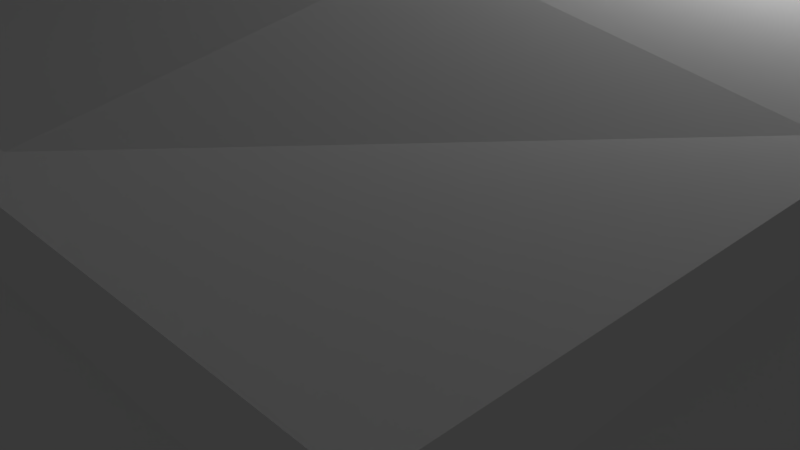 # Source: Tower_Building.blend  (saved by Blender 2.69.0; exported with 4.5.12 LTS)
import bpy
from mathutils import Matrix  # noqa: F401  (used for matrix-valued properties, if any)

bpy.ops.wm.read_factory_settings(use_empty=True)
scene = bpy.context.scene
scene.name = 'Scene'

# ---- collections
col_collection_1 = bpy.data.collections.new('Collection 1'); scene.collection.children.link(col_collection_1)

# ---- materials (node trees are filled in below, after node groups)
mat_stone_wall = bpy.data.materials.new('Stone Wall')
mat_stone_wall.alpha_threshold = 0.0
mat_stone_wall.use_transparent_shadow = False
mat_stone_wall.roughness = 0.5
mat_stone_wall.line_color = (0.0, 0.0, 0.0, 1.0)
mat_tiled_roof = bpy.data.materials.new('Tiled Roof')
mat_tiled_roof.alpha_threshold = 0.0
mat_tiled_roof.use_transparent_shadow = False
mat_tiled_roof.roughness = 0.5
mat_tiled_roof.line_color = (0.0, 0.0, 0.0, 1.0)
mat_window = bpy.data.materials.new('Window')
mat_window.alpha_threshold = 0.0
mat_window.use_transparent_shadow = False
mat_window.roughness = 0.5
mat_window.line_color = (0.0, 0.0, 0.0, 1.0)
mat_wooden_door = bpy.data.materials.new('Wooden Door')
mat_wooden_door.alpha_threshold = 0.0
mat_wooden_door.use_transparent_shadow = False
mat_wooden_door.roughness = 0.5
mat_wooden_door.line_color = (0.0, 0.0, 0.0, 1.0)

# ---- material node trees

# ---- world
world_world = bpy.data.worlds.new('World'); scene.world = world_world
world_world.color = (0.05088, 0.05088, 0.05088)
world_world.use_sun_shadow = False
world_world.sun_shadow_jitter_overblur = 0.0
world_world.cycles.sampling_method = 'MANUAL'
world_world.cycles.sample_map_resolution = 256

# ---- cameras
cam_camera = bpy.data.cameras.new('Camera')
cam_camera.clip_end = 100.0
cam_camera.lens = 35.0
cam_camera.sensor_width = 32.0
cam_camera.sensor_height = 18.0
cam_camera.ortho_scale = 7.314
cam_camera.dof.focus_distance = 0.0
cam_camera.dof.aperture_fstop = 128.0

# ---- lights
light_lamp = bpy.data.lights.new('Lamp', 'POINT')
light_lamp.transmission_factor = 0.0
light_lamp.cutoff_distance = 30.0
light_lamp.energy = 100.0
light_lamp.shadow_buffer_clip_start = 1.001
light_lamp.shadow_soft_size = 0.1
light_lamp.shadow_maximum_resolution = 0.006
light_lamp.use_absolute_resolution = True
light_lamp.cycles.use_multiple_importance_sampling = False

# ---- meshes
me_cube_001 = bpy.data.meshes.new('Cube.001')
me_cube_001.from_pydata([(5.689, 1.948, -1.001), (5.689, 1.948, 3.071), (2.623, 5.0, -1.0), (2.622, 5.0, 3.05), (5.689, 7.948, -1.001), (5.689, 7.948, 3.071), (7.811, 7.069, -1.001), (7.81, 7.069, 3.071), (8.689, 4.948, -1.001), (8.689, 4.948, 3.071), (7.811, 2.826, -1.001), (7.81, 2.826, 3.071), (2.621, 5.0, 3.55), (3.568, 7.069, -1.001), (3.568, 7.069, 3.071), (5.688, 1.947, 3.571), (8.685, 4.947, 5.571), (7.806, 7.069, 5.571), (5.685, 7.947, 5.571), (5.685, 1.947, 5.571), (2.618, 5.0, 5.55), (5.688, 7.947, 3.571), (7.809, 7.069, 3.571), (8.688, 4.947, 3.571), (7.809, 2.826, 3.571), (3.567, 2.826, 4.129), (3.567, 7.069, 3.571), (7.806, 2.826, 5.571), (3.563, 2.826, 5.571), (3.563, 7.069, 5.571), (8.684, 4.947, 5.871), (7.805, 7.069, 5.871), (5.684, 7.947, 5.871), (5.684, 1.947, 5.871), (2.617, 5.0, 5.85), (7.805, 2.826, 5.871), (3.563, 2.826, 5.871), (3.563, 7.069, 5.871), (8.045, 4.949, 6.371), (7.353, 6.62, 6.371), (5.681, 7.313, 6.371), (5.681, 2.585, 6.371), (3.265, 4.99, 6.35), (7.353, 3.277, 6.371), (4.01, 3.277, 6.371), (4.01, 6.62, 6.371), (7.808, 2.826, 4.238), (7.807, 2.826, 4.905), (8.687, 4.947, 4.238), (8.686, 4.947, 4.905), (8.394, 4.24, 4.238), (8.101, 3.533, 4.238), (8.393, 4.24, 4.905), (8.1, 3.533, 4.905), (8.334, 4.265, 4.238), (8.041, 3.558, 4.238), (8.333, 4.265, 4.904), (8.04, 3.558, 4.904)], [], [(4, 5, 7, 6), (6, 7, 9, 8), (8, 9, 11, 10), (10, 11, 1, 0), (13, 14, 5, 4), (2, 3, 14, 13), (14, 3, 12, 26), (11, 9, 23, 24), (7, 5, 21, 22), (15, 24, 46, 47, 27, 19), (5, 14, 26, 21), (9, 7, 22, 23), (19, 27, 35, 33), (21, 26, 29, 18), (12, 25, 28, 20), (26, 12, 20, 29), (47, 53, 52, 49, 16, 27), (23, 22, 17, 16, 49, 48), (22, 21, 18, 17), (25, 15, 19, 28), (33, 35, 43, 41), (18, 29, 37, 32), (20, 28, 36, 34), (29, 20, 34, 37), (27, 16, 30, 35), (16, 17, 31, 30), (17, 18, 32, 31), (28, 19, 33, 36), (39, 40, 45, 42, 44, 41, 43, 38), (32, 37, 45, 40), (34, 36, 44, 42), (37, 34, 42, 45), (35, 30, 38, 43), (30, 31, 39, 38), (31, 32, 40, 39), (36, 33, 41, 44), (1, 11, 24, 15), (24, 23, 48, 50, 51, 46), (50, 48, 49, 52), (46, 51, 53, 47), (50, 52, 56, 54), (55, 54, 56, 57), (53, 51, 55, 57), (52, 53, 57, 56), (51, 50, 54, 55)])
me_cube_001.polygons.foreach_set('material_index', [0, 0, 0, 0, 0, 0, 0, 0, 0, 0, 0, 0, 1, 0, 0, 0, 0, 0, 0, 0, 1, 1, 1, 1, 1, 1, 1, 1, 1, 1, 1, 1, 1, 1, 1, 1, 0, 0, 0, 0, 0, 2, 0, 0, 0])
_uv = me_cube_001.uv_layers.new(name='UVMap')
_uv.uv.foreach_set('vector', [0.1247, 0.0009706, 0.1247, 0.2219, 9.967e-05, 0.2219, 0.0001771, 0.0009141, 0.9999, 0.0001427, 0.9998, 0.2213, 0.8752, 0.2212, 0.8752, 9.967e-05, 0.8752, 9.967e-05, 0.8752, 0.2212, 0.7505, 0.2213, 0.7504, 0.0001072, 0.7504, 0.0001072, 0.7505, 0.2213, 0.6258, 0.2215, 0.6257, 0.0001831, 0.2493, 0.001028, 0.2492, 0.222, 0.1247, 0.2219, 0.1247, 0.0009706, 0.3727, 0.00114, 0.3727, 0.2209, 0.2492, 0.222, 0.2493, 0.001028, 0.2492, 0.222, 0.3727, 0.2209, 0.3727, 0.248, 0.2493, 0.2491, 0.7505, 0.2213, 0.8752, 0.2212, 0.8752, 0.2484, 0.7505, 0.2484, 9.967e-05, 0.2219, 0.1247, 0.2219, 0.1247, 0.249, 0.0001239, 0.249, 0.6258, 0.2486, 0.7505, 0.2484, 0.7504, 0.2847, 0.7511, 0.3208, 0.7505, 0.3568, 0.6259, 0.3571, 0.1247, 0.2219, 0.2492, 0.222, 0.2493, 0.2491, 0.1247, 0.249, 0.8752, 0.2212, 0.9998, 0.2213, 0.9998, 0.2485, 0.8752, 0.2484, 0.2545, 0.3614, 0.3544, 0.4669, 0.3354, 0.4735, 0.2456, 0.3798, 0.1247, 0.249, 0.2493, 0.2491, 0.2494, 0.3576, 0.1248, 0.3575, 0.3727, 0.248, 0.5013, 0.2792, 0.5014, 0.3575, 0.3728, 0.3565, 0.2493, 0.2491, 0.3727, 0.248, 0.3728, 0.3565, 0.2494, 0.3576, 0.7511, 0.3208, 0.7921, 0.3207, 0.8335, 0.3207, 0.8746, 0.3206, 0.8753, 0.3567, 0.7505, 0.3568, 0.8752, 0.2484, 0.9998, 0.2485, 0.9997, 0.3568, 0.8753, 0.3567, 0.8746, 0.3206, 0.8752, 0.2846, 0.0001239, 0.249, 0.1247, 0.249, 0.1248, 0.3575, 0.0002423, 0.3575, 0.5013, 0.2792, 0.6258, 0.2486, 0.6259, 0.3571, 0.5014, 0.3575, 0.2456, 0.3798, 0.3354, 0.4735, 0.2911, 0.4906, 0.2253, 0.4221, 0.1062, 0.7068, 0.003252, 0.6027, 0.02315, 0.5943, 0.1135, 0.6878, 9.967e-05, 0.4596, 0.1077, 0.3578, 0.1155, 0.3781, 0.01772, 0.467, 0.003252, 0.6027, 9.967e-05, 0.4596, 0.01772, 0.467, 0.02315, 0.5943, 0.3544, 0.4669, 0.3492, 0.6081, 0.3323, 0.6008, 0.3354, 0.4735, 0.3492, 0.6081, 0.2496, 0.7068, 0.2415, 0.6886, 0.3323, 0.6008, 0.2496, 0.7068, 0.1062, 0.7068, 0.1135, 0.6878, 0.2415, 0.6886, 0.1077, 0.3578, 0.2545, 0.3614, 0.2456, 0.3798, 0.1155, 0.3781, 0.2234, 0.6468, 0.1303, 0.6447, 0.06547, 0.5769, 0.06175, 0.4851, 0.1318, 0.4207, 0.2253, 0.4221, 0.2911, 0.4906, 0.2897, 0.5838, 0.1135, 0.6878, 0.02315, 0.5943, 0.06547, 0.5769, 0.1303, 0.6447, 0.01772, 0.467, 0.1155, 0.3781, 0.1318, 0.4207, 0.06175, 0.4851, 0.02315, 0.5943, 0.01772, 0.467, 0.06175, 0.4851, 0.06547, 0.5769, 0.3354, 0.4735, 0.3323, 0.6008, 0.2897, 0.5838, 0.2911, 0.4906, 0.3323, 0.6008, 0.2415, 0.6886, 0.2234, 0.6468, 0.2897, 0.5838, 0.2415, 0.6886, 0.1135, 0.6878, 0.1303, 0.6447, 0.2234, 0.6468, 0.1155, 0.3781, 0.2456, 0.3798, 0.2253, 0.4221, 0.1318, 0.4207, 0.6258, 0.2215, 0.7505, 0.2213, 0.7505, 0.2484, 0.6258, 0.2486, 0.7505, 0.2484, 0.8752, 0.2484, 0.8752, 0.2846, 0.8336, 0.2846, 0.7921, 0.2846, 0.7504, 0.2847, 0.8336, 0.2846, 0.8752, 0.2846, 0.8746, 0.3206, 0.8335, 0.3207, 0.7504, 0.2847, 0.7921, 0.2846, 0.7921, 0.3207, 0.7511, 0.3208, 0.4065, 0.3578, 0.4023, 0.4008, 0.398, 0.3969, 0.4022, 0.3625, 0.3631, 0.3618, 0.4022, 0.3625, 0.398, 0.3969, 0.3589, 0.3962, 0.3546, 0.4008, 0.3588, 0.3578, 0.3631, 0.3618, 0.3589, 0.3962, 0.4023, 0.4008, 0.3546, 0.4008, 0.3589, 0.3962, 0.398, 0.3969, 0.3588, 0.3578, 0.4065, 0.3578, 0.4022, 0.3625, 0.3631, 0.3618])
me_cube_001.materials.append(mat_stone_wall)
me_cube_001.materials.append(mat_tiled_roof)
me_cube_001.materials.append(mat_window)
me_cube_001.use_remesh_preserve_volume = False
me_cube_001.use_remesh_preserve_attributes = False
me_cube_001.use_mirror_vertex_groups = False
me_cube_001.update()
me_cube = bpy.data.meshes.new('Cube')
me_cube.from_pydata([(5.7, -5.0, -1.0), (-6.0, -5.0, -1.0), (-6.0, 5.0, -1.0), (5.7, -5.0, 3.05), (-6.0, -5.0, 3.05), (-6.0, 5.0, 3.05), (5.689, 1.948, -1.001), (-6.0, 2.0, -1.0), (5.689, 1.948, 3.071), (-6.0, 3.5, -1.0), (-6.0, 2.0, 3.05), (2.623, 5.0, -1.0), (2.622, -5.0, -1.0), (2.622, 5.0, 3.05), (2.622, -5.0, 3.05), (-6.0, 3.5, 3.05), (-1.543, -5.0, 3.05), (-1.543, -5.0, -1.0), (-1.543, 5.0, -1.0), (-1.543, 5.0, 3.05), (-6.0, -1.531, -1.0), (5.7, -1.531, -1.0), (5.7, -1.531, 3.05), (-6.0, -1.531, 3.05), (-6.0, 3.5, 1.1), (-6.0, 2.0, 1.1), (-5.0, 2.0, -1.0), (-5.0, 3.5, -1.0), (-5.0, 3.5, 1.1), (-5.0, 2.0, 1.1), (2.621, 5.0, 3.55), (5.688, 1.947, 3.571), (-6.001, 5.0, 3.55), (-6.001, -5.0, 3.55), (5.699, -5.0, 3.55), (2.621, -5.0, 3.55), (-1.544, -5.0, 3.55), (-1.544, 5.0, 3.55), (5.699, -1.531, 3.55), (-6.001, 1.999, 3.55), (-6.001, -1.531, 3.55), (3.567, 2.826, 4.129), (-1.663, 1.968, 4.251), (-1.658, -1.536, 4.241), (2.514, 1.958, 4.258), (2.522, -1.534, 4.242), (-6.001, -5.3, 3.55), (5.699, -5.3, 3.55), (5.7, -5.3, 3.05), (-6.0, -5.3, 3.05), (2.622, -5.3, 3.05), (-1.543, -5.3, 3.05), (2.621, -5.3, 3.55), (-1.544, -5.3, 3.55), (-6.301, 5.0, 3.55), (-6.301, -5.0, 3.55), (-6.3, -5.0, 3.05), (-6.3, 5.0, 3.05), (-6.3, 2.0, 3.05), (-6.3, -1.531, 3.05), (-6.301, 1.999, 3.55), (-6.301, -1.531, 3.55), (-6.301, -5.3, 3.549), (-6.3, -5.3, 3.049), (2.621, 5.3, 3.55), (-6.001, 5.3, 3.55), (-6.0, 5.3, 3.05), (2.622, 5.3, 3.05), (-1.543, 5.3, 3.05), (-1.544, 5.3, 3.55), (-6.301, 5.3, 3.55), (-6.3, 5.3, 3.05), (5.988, 1.895, 3.572), (5.999, -5.0, 3.55), (6.0, -5.0, 3.05), (5.989, 1.895, 3.072), (6.0, -1.531, 3.05), (5.999, -1.531, 3.55), (5.999, -5.3, 3.55), (6.0, -5.3, 3.05)], [], [(9, 24, 15, 5, 2), (19, 18, 2, 5), (20, 23, 10, 25, 7), (0, 3, 14, 12), (17, 16, 4, 1), (21, 22, 3, 0), (25, 10, 15, 24), (13, 11, 18, 19), (12, 14, 16, 17), (1, 4, 23, 20), (6, 8, 22, 21), (25, 24, 28, 29), (26, 29, 28, 27), (9, 7, 26, 27), (7, 25, 29, 26), (24, 9, 27, 28), (10, 23, 59, 58), (23, 4, 56, 59), (57, 54, 70, 71), (39, 32, 54, 60), (35, 36, 53, 52), (49, 46, 62, 63), (46, 33, 55, 62), (38, 34, 73, 77), (36, 33, 46, 53), (47, 48, 79, 78), (8, 31, 72, 75), (31, 41, 44), (42, 39, 40, 43), (33, 36, 43, 40), (44, 42, 43, 45), (32, 39, 42, 37), (31, 44, 45, 38), (37, 42, 44, 30), (36, 35, 45, 43), (41, 30, 44), (38, 45, 35, 34), (54, 32, 65, 70), (19, 5, 66, 68), (34, 35, 52, 47), (50, 48, 47, 52), (49, 51, 53, 46), (51, 50, 52, 53), (3, 22, 76, 74), (4, 16, 51, 49), (58, 59, 61, 60), (59, 56, 55, 61), (57, 58, 60, 54), (55, 56, 63, 62), (33, 40, 61, 55), (40, 39, 60, 61), (14, 3, 48, 50), (68, 66, 65, 69), (67, 68, 69, 64), (65, 66, 71, 70), (32, 37, 69, 65), (37, 30, 64, 69), (5, 57, 71, 66), (76, 75, 72, 77), (74, 76, 77, 73), (74, 73, 78, 79), (31, 38, 77, 72), (13, 19, 68, 67), (34, 47, 78, 73), (4, 49, 63, 56), (22, 8, 75, 76), (16, 14, 50, 51), (30, 13, 67, 64), (48, 3, 74, 79), (5, 15, 10, 58, 57)])
me_cube.polygons.foreach_set('material_index', [0, 0, 0, 0, 0, 0, 0, 0, 0, 0, 0, 0, 2, 0, 0, 0, 1, 1, 1, 1, 1, 1, 1, 1, 1, 1, 0, 1, 1, 1, 1, 1, 1, 1, 1, 1, 1, 1, 1, 1, 1, 1, 1, 1, 1, 1, 1, 1, 1, 1, 1, 1, 1, 1, 1, 1, 1, 1, 1, 1, 1, 1, 1, 1, 1, 1, 1, 0, 1, 1])
_uv = me_cube.uv_layers.new(name='UVMap')
_uv.uv.foreach_set('vector', [0.3977, 0.9998, 0.3977, 0.9016, 0.3977, 0.8104, 0.4679, 0.8104, 0.4679, 0.9998, 0.6941, 0.195, 0.8835, 0.195, 0.8835, 0.4035, 0.6941, 0.4035, 0.1624, 0.9998, 0.1624, 0.8104, 0.3276, 0.8104, 0.3276, 0.9016, 0.3276, 0.9998, 0.5474, 0.6206, 0.5474, 0.81, 0.4034, 0.81, 0.4035, 0.6206, 0.2087, 0.6206, 0.2086, 0.81, 0.0001957, 0.81, 0.0002186, 0.6206, 0.71, 0.6207, 0.71, 0.8101, 0.5478, 0.8101, 0.5478, 0.6207, 0.3276, 0.9016, 0.3276, 0.8104, 0.3977, 0.8104, 0.3977, 0.9016, 0.6941, 0.0002184, 0.8835, 0.0001957, 0.8835, 0.195, 0.6941, 0.195, 0.4035, 0.6206, 0.4034, 0.81, 0.2086, 0.81, 0.2087, 0.6206, 0.0001999, 0.9998, 0.0001957, 0.8104, 0.1624, 0.8104, 0.1624, 0.9998, 0.8727, 0.6206, 0.8727, 0.8111, 0.71, 0.8101, 0.71, 0.6207, 0.8595, 0.4833, 0.8722, 0.6202, 0.8056, 0.5748, 0.8088, 0.537, 0.7607, 0.5286, 0.8088, 0.537, 0.8056, 0.5748, 0.7576, 0.5665, 0.7069, 0.6202, 0.6941, 0.4833, 0.7607, 0.5286, 0.7576, 0.5665, 0.6941, 0.4833, 0.8595, 0.4833, 0.8088, 0.537, 0.7607, 0.5286, 0.8722, 0.6202, 0.7069, 0.6202, 0.7576, 0.5665, 0.8056, 0.5748, 0.0001957, 0.3841, 0.007388, 0.2129, 0.02158, 0.2158, 0.01424, 0.3822, 0.007388, 0.2129, 0.0686, 0.05743, 0.07492, 0.07886, 0.02158, 0.2158, 0.05678, 0.5097, 0.07163, 0.4976, 0.0751, 0.506, 0.06732, 0.5119, 0.05121, 0.3777, 0.08406, 0.496, 0.07163, 0.4976, 0.03789, 0.3792, 0.4685, 0.05234, 0.2777, 0.05059, 0.2763, 0.03729, 0.4701, 0.03884, 0.08973, 0.06505, 0.1007, 0.0805, 0.09232, 0.08342, 0.08691, 0.07546, 0.1007, 0.0805, 0.1015, 0.09267, 0.08973, 0.0908, 0.09232, 0.08342, 0.6313, 0.2345, 0.593, 0.08094, 0.6054, 0.07943, 0.6466, 0.2319, 0.2777, 0.05059, 0.1015, 0.09267, 0.1007, 0.0805, 0.2763, 0.03729, 0.5942, 0.06879, 0.6052, 0.05346, 0.6106, 0.06429, 0.6019, 0.07095, 0.6937, 0.3881, 0.6518, 0.3978, 0.6615, 0.3737, 0.6807, 0.3729, 0.6518, 0.3978, 0.5258, 0.4531, 0.471, 0.4046, 0.2703, 0.3927, 0.05121, 0.3777, 0.05707, 0.2227, 0.2741, 0.2285, 0.1015, 0.09267, 0.2777, 0.05059, 0.2741, 0.2285, 0.05707, 0.2227, 0.471, 0.4046, 0.2703, 0.3927, 0.2741, 0.2285, 0.4686, 0.2338, 0.08406, 0.496, 0.05121, 0.3777, 0.2703, 0.3927, 0.2675, 0.5487, 0.6518, 0.3978, 0.471, 0.4046, 0.4686, 0.2338, 0.6313, 0.2345, 0.2675, 0.5487, 0.2703, 0.3927, 0.471, 0.4046, 0.4557, 0.5756, 0.2777, 0.05059, 0.4685, 0.05234, 0.4686, 0.2338, 0.2741, 0.2285, 0.5258, 0.4531, 0.4557, 0.5756, 0.471, 0.4046, 0.6313, 0.2345, 0.4686, 0.2338, 0.4685, 0.05234, 0.593, 0.08094, 0.07163, 0.4976, 0.08406, 0.496, 0.08281, 0.5083, 0.0751, 0.506, 0.2571, 0.6041, 0.05012, 0.5311, 0.07136, 0.5239, 0.2602, 0.5881, 0.593, 0.08094, 0.4685, 0.05234, 0.4701, 0.03884, 0.5942, 0.06879, 0.4733, 0.01508, 0.6052, 0.05346, 0.5942, 0.06879, 0.4701, 0.03884, 0.08973, 0.06505, 0.2736, 0.0142, 0.2763, 0.03729, 0.1007, 0.0805, 0.2736, 0.0142, 0.4733, 0.01508, 0.4701, 0.03884, 0.2763, 0.03729, 0.6287, 0.04395, 0.6895, 0.2247, 0.6732, 0.2274, 0.6204, 0.06803, 0.0686, 0.05743, 0.2718, 0.0001964, 0.2736, 0.0142, 0.08973, 0.06505, 0.01424, 0.3822, 0.02158, 0.2158, 0.04424, 0.2204, 0.03789, 0.3792, 0.02158, 0.2158, 0.07492, 0.07886, 0.08973, 0.0908, 0.04424, 0.2204, 0.05678, 0.5097, 0.01424, 0.3822, 0.03789, 0.3792, 0.07163, 0.4976, 0.08973, 0.0908, 0.07492, 0.07886, 0.08691, 0.07546, 0.09232, 0.08342, 0.1015, 0.09267, 0.05707, 0.2227, 0.04424, 0.2204, 0.08973, 0.0908, 0.05707, 0.2227, 0.05121, 0.3777, 0.03789, 0.3792, 0.04424, 0.2204, 0.4754, 0.0001957, 0.6287, 0.04395, 0.6052, 0.05346, 0.4733, 0.01508, 0.2602, 0.5881, 0.07136, 0.5239, 0.08281, 0.5083, 0.2649, 0.5619, 0.4347, 0.6054, 0.2602, 0.5881, 0.2649, 0.5619, 0.4381, 0.5869, 0.08281, 0.5083, 0.07136, 0.5239, 0.06732, 0.5119, 0.0751, 0.506, 0.08406, 0.496, 0.2675, 0.5487, 0.2649, 0.5619, 0.08281, 0.5083, 0.2675, 0.5487, 0.4557, 0.5756, 0.4381, 0.5869, 0.2649, 0.5619, 0.05012, 0.5311, 0.05678, 0.5097, 0.06732, 0.5119, 0.07136, 0.5239, 0.6732, 0.2274, 0.6807, 0.3729, 0.6615, 0.3737, 0.6466, 0.2319, 0.6204, 0.06803, 0.6732, 0.2274, 0.6466, 0.2319, 0.6054, 0.07943, 0.6204, 0.06803, 0.6054, 0.07943, 0.6019, 0.07095, 0.6106, 0.06429, 0.6518, 0.3978, 0.6313, 0.2345, 0.6466, 0.2319, 0.6615, 0.3737, 0.4557, 0.6202, 0.2571, 0.6041, 0.2602, 0.5881, 0.4347, 0.6054, 0.593, 0.08094, 0.5942, 0.06879, 0.6019, 0.07095, 0.6054, 0.07943, 0.0686, 0.05743, 0.08973, 0.06505, 0.08691, 0.07546, 0.07492, 0.07886, 0.6895, 0.2247, 0.6937, 0.3881, 0.6807, 0.3729, 0.6732, 0.2274, 0.2718, 0.0001964, 0.4754, 0.0001957, 0.4733, 0.01508, 0.2736, 0.0142, 0.4557, 0.5756, 0.4557, 0.6202, 0.4347, 0.6054, 0.4381, 0.5869, 0.6052, 0.05346, 0.6287, 0.04395, 0.6204, 0.06803, 0.6106, 0.06429, 0.05012, 0.5311, 0.02218, 0.4524, 0.0001957, 0.3841, 0.01424, 0.3822, 0.05678, 0.5097])
me_cube.materials.append(mat_stone_wall)
me_cube.materials.append(mat_tiled_roof)
me_cube.materials.append(mat_wooden_door)
me_cube.use_remesh_preserve_volume = False
me_cube.use_remesh_preserve_attributes = False
me_cube.use_mirror_vertex_groups = False
me_cube.update()

# ---- objects
ob_tower = bpy.data.objects.new('Tower', me_cube_001)
ob_tower_annexe = bpy.data.objects.new('Tower Annexe', me_cube)
ob_lamp = bpy.data.objects.new('Lamp', light_lamp)
ob_camera = bpy.data.objects.new('Camera', cam_camera)

# ---- transforms, parenting, visibility, modifiers, constraints
ob_tower.location = (0.0, 0.0, 0.0)
ob_tower.lock_rotations_4d = False
ob_tower.empty_display_type = 'ARROWS'
ob_tower.lineart.crease_threshold = 0.0
ob_tower_annexe.location = (0.0, 0.0, 0.0)
ob_tower_annexe.lock_rotations_4d = False
ob_tower_annexe.empty_display_type = 'ARROWS'
ob_tower_annexe.lineart.crease_threshold = 0.0
ob_lamp.location = (4.076, 1.005, 5.904)
ob_lamp.rotation_euler = (0.6503, 0.05522, 1.866)
ob_lamp.lock_rotations_4d = False
ob_lamp.empty_display_type = 'ARROWS'
ob_lamp.color = (0.0, 0.0, 0.0, 0.0)
ob_lamp.lineart.crease_threshold = 0.0
ob_camera.location = (7.481, -6.508, 5.344)
ob_camera.rotation_euler = (1.109, 0.01082, 0.8149)
ob_camera.lock_rotations_4d = False
ob_camera.empty_display_type = 'ARROWS'
ob_camera.color = (0.0, 0.0, 0.0, 0.0)
ob_camera.display_type = 'WIRE'
ob_camera.lineart.crease_threshold = 0.0

# ---- collection membership
col_collection_1.objects.link(ob_tower)
col_collection_1.objects.link(ob_tower_annexe)
col_collection_1.objects.link(ob_lamp)
col_collection_1.objects.link(ob_camera)

# ---- scene / render settings (as saved in the file)
scene.camera = ob_camera
scene.frame_start = 1; scene.frame_end = 250; scene.frame_set(1)
scene.render.engine = 'BLENDER_EEVEE_NEXT'
scene.render.image_settings.compression = 90
scene.render.resolution_percentage = 50
scene.render.dither_intensity = 0.0
scene.cycles.use_denoising = False
scene.cycles.samples = 10
scene.cycles.sampling_pattern = 'TABULATED_SOBOL'
scene.cycles.light_sampling_threshold = 0.0
scene.cycles.use_adaptive_sampling = False
scene.cycles.use_light_tree = False
scene.cycles.blur_glossy = 0.0
scene.cycles.volume_bounces = 1
scene.cycles.pixel_filter_type = 'GAUSSIAN'
scene.cycles.sample_clamp_indirect = 0.0
scene.view_settings.view_transform = 'Standard'
bpy.context.view_layer.update()
